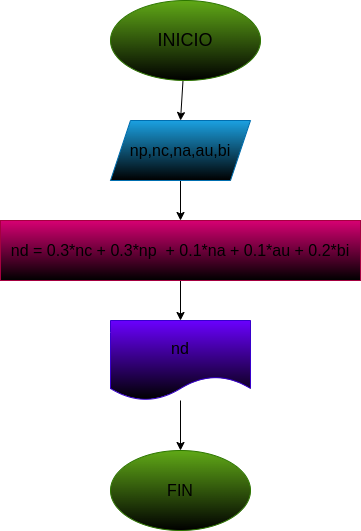

The diagram above was exported from draw.io. Its source (the exported page's mxGraphModel, read from the mxfile embedded in the PNG):
<mxGraphModel dx="659" dy="411" grid="1" gridSize="10" guides="1" tooltips="1" connect="1" arrows="1" fold="1" page="1" pageScale="1" pageWidth="827" pageHeight="1169" math="0" shadow="0">
  <root>
    <mxCell id="0" />
    <mxCell id="1" parent="0" />
    <mxCell id="3" style="edgeStyle=none;html=1;" edge="1" parent="1" source="2">
      <mxGeometry relative="1" as="geometry">
        <mxPoint x="320" y="120" as="targetPoint" />
      </mxGeometry>
    </mxCell>
    <mxCell id="2" value="&lt;font style=&quot;font-size: 18px;&quot; color=&quot;#000000&quot;&gt;INICIO&lt;/font&gt;" style="ellipse;whiteSpace=wrap;html=1;fillColor=#60a917;fontColor=#ffffff;strokeColor=#2D7600;gradientColor=default;" vertex="1" parent="1">
      <mxGeometry x="250" width="150" height="80" as="geometry" />
    </mxCell>
    <mxCell id="5" style="edgeStyle=none;html=1;" edge="1" parent="1" source="4">
      <mxGeometry relative="1" as="geometry">
        <mxPoint x="320" y="220" as="targetPoint" />
      </mxGeometry>
    </mxCell>
    <mxCell id="4" value="&lt;font size=&quot;3&quot; color=&quot;#000000&quot;&gt;np,nc,na,au,bi&lt;/font&gt;" style="shape=parallelogram;perimeter=parallelogramPerimeter;whiteSpace=wrap;html=1;fixedSize=1;fillColor=#1ba1e2;fontColor=#ffffff;strokeColor=#006EAF;gradientColor=default;" vertex="1" parent="1">
      <mxGeometry x="250" y="120" width="140" height="60" as="geometry" />
    </mxCell>
    <mxCell id="7" style="edgeStyle=none;html=1;" edge="1" parent="1" source="6">
      <mxGeometry relative="1" as="geometry">
        <mxPoint x="320" y="320" as="targetPoint" />
      </mxGeometry>
    </mxCell>
    <mxCell id="6" value="&lt;font size=&quot;3&quot; color=&quot;#000000&quot;&gt;nd = 0.3*nc + 0.3*np&amp;nbsp; + 0.1*na + 0.1*au + 0.2*bi&lt;/font&gt;" style="rounded=0;whiteSpace=wrap;html=1;fillColor=#d80073;fontColor=#ffffff;strokeColor=#A50040;gradientColor=default;" vertex="1" parent="1">
      <mxGeometry x="140" y="220" width="360" height="60" as="geometry" />
    </mxCell>
    <mxCell id="9" style="edgeStyle=none;html=1;" edge="1" parent="1" source="8">
      <mxGeometry relative="1" as="geometry">
        <mxPoint x="320" y="450" as="targetPoint" />
      </mxGeometry>
    </mxCell>
    <mxCell id="8" value="&lt;font size=&quot;3&quot; color=&quot;#000000&quot;&gt;nd&lt;/font&gt;" style="shape=document;whiteSpace=wrap;html=1;boundedLbl=1;fillColor=#6a00ff;fontColor=#ffffff;strokeColor=#3700CC;gradientColor=default;" vertex="1" parent="1">
      <mxGeometry x="250" y="320" width="140" height="80" as="geometry" />
    </mxCell>
    <mxCell id="10" value="&lt;font size=&quot;3&quot; color=&quot;#000000&quot;&gt;FIN&lt;/font&gt;" style="ellipse;whiteSpace=wrap;html=1;fillColor=#60a917;fontColor=#ffffff;strokeColor=#2D7600;gradientColor=default;" vertex="1" parent="1">
      <mxGeometry x="250" y="450" width="140" height="80" as="geometry" />
    </mxCell>
  </root>
</mxGraphModel>